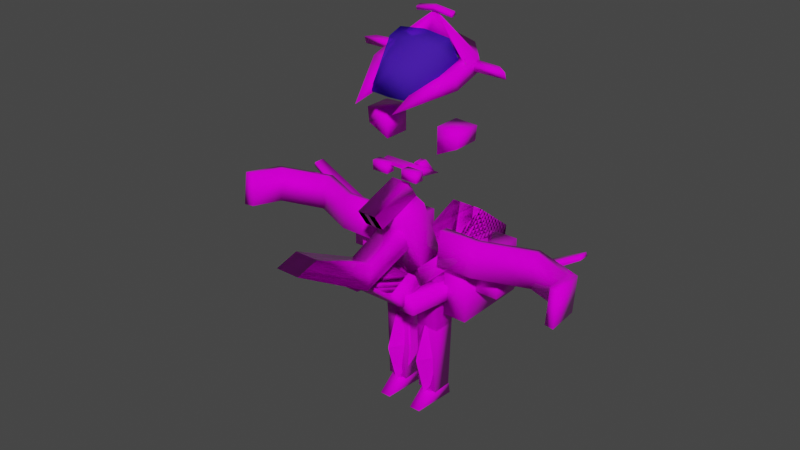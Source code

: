 # Source: s26.blend  (saved by Blender 2.93.21; exported with 4.5.12 LTS)
import bpy
from mathutils import Matrix  # noqa: F401  (used for matrix-valued properties, if any)

bpy.ops.wm.read_factory_settings(use_empty=True)
scene = bpy.context.scene
scene.name = 'Scene'

# ---- collections
col_h242 = bpy.data.collections.new('h242'); scene.collection.children.link(col_h242)
col_h246 = bpy.data.collections.new('h246'); scene.collection.children.link(col_h246)
col_b178 = bpy.data.collections.new('b178'); scene.collection.children.link(col_b178)
col_a158 = bpy.data.collections.new('a158'); scene.collection.children.link(col_a158)
col_l186 = bpy.data.collections.new('l186'); scene.collection.children.link(col_l186)
col_l190 = bpy.data.collections.new('l190'); scene.collection.children.link(col_l190)
col_r290 = bpy.data.collections.new('r290'); scene.collection.children.link(col_r290)

# ---- images (referenced by path relative to the original .blend; pixels are not part of the script)
import os
ASSET_DIR = os.environ.get("B2B_ASSET_DIR", "")  # directory of the original .blend (textures are referenced by path, not embedded)
HERE = os.path.dirname(os.path.abspath(__file__))  # packed textures are extracted next to this script under _unpacked/

def load_image(name, relpath, width, height, colorspace="sRGB"):
    """Load a texture the original file referenced (path relative to the .blend, or extracted next to this script)."""
    p = next((c for c in (os.path.join(HERE, relpath), os.path.join(ASSET_DIR, relpath)) if relpath and os.path.exists(c)), "")
    if p:
        img = bpy.data.images.load(p, check_existing=True)
        img.name = name
    else:  # same state as the original file: an image datablock whose file is absent (Cycles renders it pink)
        img = bpy.data.images.new(name, width, height)
        img.source = "FILE"
        img.filepath = "//" + (relpath or name)
    img.colorspace_settings.name = colorspace
    return img
img_s26__png = load_image('s26_.png', 's26_.png', 1024, 1024, 'sRGB')

# ---- materials (node trees are filled in below, after node groups)
mat_maintex = bpy.data.materials.new('maintex')
mat_maintex.use_transparent_shadow = False
mat_maintex_1 = bpy.data.materials.new('maintex')
mat_tomei = bpy.data.materials.new('tomei')
mat_tomei.use_transparent_shadow = False

# ---- node groups
ng_auto_smooth = bpy.data.node_groups.new('Auto Smooth', 'GeometryNodeTree')
_s = ng_auto_smooth.interface.new_socket(name='Geometry', in_out='OUTPUT', socket_type='NodeSocketGeometry')
_s = ng_auto_smooth.interface.new_socket(name='Geometry', in_out='INPUT', socket_type='NodeSocketGeometry')
_s = ng_auto_smooth.interface.new_socket(name='Angle', in_out='INPUT', socket_type='NodeSocketFloat')
_s.subtype = 'ANGLE'
_s.min_value = 0.0
_s.max_value = 3.142
ng_auto_smooth.is_modifier = True
_N = ng_auto_smooth.nodes; _L = ng_auto_smooth.links
n0 = _N.new('NodeGroupOutput'); n0.name = 'Group Output'; n0.location = (480, -100)
n1 = _N.new('NodeGroupInput'); n1.name = 'Group Input'; n1.location = (-420, -300)
n2 = _N.new('NodeGroupInput'); n2.name = 'Group Input.001'; n2.location = (-60, -100)
n3 = _N.new('GeometryNodeSetShadeSmooth'); n3.name = 'Set Shade Smooth'; n3.location = (120, -100)
n3.domain = 'EDGE'
n4 = _N.new('GeometryNodeSetShadeSmooth'); n4.name = 'Set Shade Smooth.001'; n4.location = (300, -100)
n5 = _N.new('GeometryNodeInputMeshEdgeAngle'); n5.name = 'Edge Angle'; n5.location = (-420, -220)
n6 = _N.new('GeometryNodeInputEdgeSmooth'); n6.name = 'Is Edge Smooth'; n6.location = (-60, -160)
n7 = _N.new('GeometryNodeInputShadeSmooth'); n7.name = 'Is Face Smooth'; n7.location = (-240, -340)
n8 = _N.new('FunctionNodeBooleanMath'); n8.name = 'Boolean Math'; n8.location = (-60, -220)
n9 = _N.new('FunctionNodeCompare'); n9.name = 'Compare'; n9.location = (-240, -180)
n9.operation = 'LESS_EQUAL'
_L.new(n5.outputs[0], n9.inputs[0])
_L.new(n4.outputs[0], n0.inputs[0])
_L.new(n1.outputs[1], n9.inputs[1])
_L.new(n9.outputs[0], n8.inputs[0])
_L.new(n7.outputs[0], n8.inputs[1])
_L.new(n2.outputs[0], n3.inputs[0])
_L.new(n6.outputs[0], n3.inputs[1])
_L.new(n3.outputs[0], n4.inputs[0])
_L.new(n8.outputs[0], n3.inputs[2])
n0.is_active_output = True

# ---- material node trees
mat_maintex.use_nodes = True; mat_maintex.node_tree.nodes.clear()
_N = mat_maintex.node_tree.nodes; _L = mat_maintex.node_tree.links
n0 = _N.new('ShaderNodeOutputMaterial'); n0.name = 'Material Output'; n0.location = (300, 300)
n1 = _N.new('ShaderNodeBsdfPrincipled'); n1.name = 'Principled BSDF'; n1.location = (10, 300)
n1.distribution = 'GGX'
n1.subsurface_method = 'BURLEY'
n1.inputs[2].default_value = 0.0
n1.inputs[3].default_value = 1.45
n1.inputs[13].default_value = 0.1
n1.inputs[27].default_value = (0.0, 0.0, 0.0, 1.0)
n1.inputs[28].default_value = 1.0
n2 = _N.new('ShaderNodeTexImage'); n2.name = 'baseColorTexture'; n2.location = (-433, 207)
n2.label = 'baseColorTexture'
n2.image = img_s26__png
n2.interpolation = 'Closest'
n3 = _N.new('ShaderNodeUVMap'); n3.name = 'UV Map'; n3.location = (-631, 176)
n3.uv_map = 'UVMap'
_L.new(n1.outputs[0], n0.inputs[0])
_L.new(n2.outputs[0], n1.inputs[0])
_L.new(n3.outputs[0], n2.inputs[0])
n0.is_active_output = True
mat_tomei.use_nodes = True; mat_tomei.node_tree.nodes.clear()
_N = mat_tomei.node_tree.nodes; _L = mat_tomei.node_tree.links
n0 = _N.new('ShaderNodeBsdfPrincipled'); n0.name = 'Principled BSDF'; n0.location = (10, 300)
n0.distribution = 'GGX'
n0.subsurface_method = 'BURLEY'
n0.inputs[0].default_value = (0.1148, 0.02713, 0.8, 1.0)
n0.inputs[2].default_value = 0.0
n0.inputs[3].default_value = 1.0
n0.inputs[18].default_value = 0.5364
n0.inputs[27].default_value = (0.0, 0.0, 0.0, 1.0)
n0.inputs[28].default_value = 1.0
n1 = _N.new('ShaderNodeOutputMaterial'); n1.name = 'Material Output'; n1.location = (300, 300)
_L.new(n0.outputs[0], n1.inputs[0])
n1.is_active_output = True

# ---- world
world_world = bpy.data.worlds.new('World'); scene.world = world_world
world_world.use_nodes = True; world_world.node_tree.nodes.clear()
_N = world_world.node_tree.nodes; _L = world_world.node_tree.links
n0 = _N.new('ShaderNodeOutputWorld'); n0.name = 'World Output'; n0.location = (300, 300)
n1 = _N.new('ShaderNodeBackground'); n1.name = 'Background'; n1.location = (10, 300)
n1.inputs[0].default_value = (0.05088, 0.05088, 0.05088, 1.0)
_L.new(n1.outputs[0], n0.inputs[0])
n0.is_active_output = True
world_world.color = (0.05088, 0.05088, 0.05088)
world_world.use_sun_shadow = False
world_world.sun_shadow_jitter_overblur = 0.0

# ---- meshes
me_bodymesh = bpy.data.meshes.new('BodyMesh')
me_bodymesh.from_pydata([], [], [])
me_bodymesh.materials.append(None)
me_bodymesh.update()
me_head = bpy.data.meshes.new('Head')
me_head.from_pydata([], [], [])
me_head.materials.append(None)
me_head.update()
me_legmesh = bpy.data.meshes.new('LegMesh')
me_legmesh.from_pydata([(0.03893, -0.1132, -0.5807), (0.03893, 0.1134, -0.5807), (0.2655, -0.1132, -0.5807), (0.2655, 0.1134, -0.5807), (0.05676, 0.09558, -1.142), (0.05676, -0.09532, -1.142), (0.2477, 0.09558, -1.142), (0.2477, -0.09532, -1.142), (0.06762, 0.08472, -1.728), (0.06762, -0.08446, -1.728), (0.2368, 0.08472, -1.728), (0.2368, -0.08446, -1.728), (0.107, -0.2457, -1.839), (0.08115, 0.02937, -1.676), (0.08115, 0.1224, -1.843), (0.08115, 0.109, -1.748), (0.2002, -0.2457, -1.839), (0.2261, 0.02937, -1.676), (0.2261, 0.1224, -1.843), (0.2261, 0.109, -1.748)], [], [(1, 3, 6, 4), (7, 5, 9, 11), (0, 1, 4, 5), (3, 2, 7, 6), (2, 0, 5, 7), (8, 10, 11, 9), (4, 6, 10, 8), (6, 7, 11, 10), (5, 4, 8, 9), (12, 13, 15, 14), (14, 15, 19, 18), (18, 19, 17, 16), (16, 17, 13, 12), (14, 18, 16, 12), (19, 15, 13, 17)])
me_legmesh.polygons.foreach_set('use_smooth', [True] * 15)
_uv = me_legmesh.uv_layers.new(name='UVMap')
_uv.uv.foreach_set('vector', [0.04409, 0.7756, 0.05092, 0.7756, 0.05038, 0.7596, 0.04462, 0.7596, 0.04884, 0.7369, 0.04431, 0.7369, 0.04457, 0.7236, 0.04858, 0.7236, 0.04409, 0.7756, 0.04409, 0.7756, 0.04462, 0.7596, 0.04462, 0.7596, 0.05092, 0.7756, 0.05092, 0.7756, 0.05038, 0.7596, 0.05038, 0.7596, 0.05092, 0.7756, 0.04409, 0.7756, 0.04462, 0.7596, 0.05038, 0.7596, 0.04418, 0.7344, 0.04897, 0.7344, 0.04897, 0.7344, 0.04418, 0.7344, 0.04431, 0.7369, 0.04884, 0.7369, 0.04858, 0.7236, 0.04457, 0.7236, 0.04884, 0.7369, 0.04884, 0.7369, 0.04858, 0.7236, 0.04858, 0.7236, 0.04431, 0.7369, 0.04431, 0.7369, 0.04457, 0.7236, 0.04457, 0.7236, 0.04268, 0.6964, 0.04123, 0.7045, 0.04123, 0.7009, 0.04123, 0.6962, 0.04123, 0.6962, 0.04123, 0.7009, 0.04936, 0.7009, 0.04936, 0.6962, 0.04936, 0.6962, 0.04936, 0.7009, 0.04936, 0.7045, 0.04791, 0.6964, 0.04791, 0.6964, 0.04936, 0.7045, 0.04123, 0.7045, 0.04268, 0.6964, 0.04123, 0.6962, 0.04936, 0.6962, 0.04791, 0.6964, 0.04268, 0.6964, 0.04936, 0.7009, 0.04123, 0.7009, 0.04123, 0.7045, 0.04936, 0.7045])
me_legmesh.materials.append(mat_maintex_1)
me_legmesh.use_remesh_fix_poles = True
me_legmesh.use_remesh_preserve_attributes = False
me_legmesh.use_mirror_vertex_groups = False
me_legmesh.update()
me_armmesh = bpy.data.meshes.new('ArmMesh')
me_armmesh.from_pydata([], [], [])
me_armmesh.materials.append(None)
me_armmesh.update()
me_cube_006 = bpy.data.meshes.new('Cube.006')
me_cube_006.from_pydata([], [], [])
me_cube_006.materials.append(None)
me_cube_006.update()
me_legmesh_001 = bpy.data.meshes.new('LegMesh.001')
me_legmesh_001.from_pydata([(0.03893, -0.1132, -0.5807), (0.03893, 0.1134, -0.5807), (0.2655, -0.1132, -0.5807), (0.2655, 0.1134, -0.5807), (0.05676, 0.09558, -1.142), (0.05676, -0.09532, -1.142), (0.2477, 0.09558, -1.142), (0.2477, -0.09532, -1.142), (0.09644, 0.08472, -1.414), (0.09644, -0.08446, -1.414), (0.208, 0.08472, -1.414), (0.208, -0.08446, -1.414), (0.05311, -0.05565, -1.218), (0.05311, -0.05303, -1.599), (0.1435, -0.1131, -1.114), (0.1435, -0.1131, -1.757), (0.1884, -0.08461, -1.842), (0.1884, 0.05499, -1.842), (0.116, -0.08461, -1.842), (0.116, 0.05499, -1.842), (0.05311, -0.04101, -1.407), (0.1435, -0.2172, -1.398), (0.2338, -0.05303, -1.599), (0.2338, -0.05565, -1.218), (0.2338, -0.04101, -1.407), (0.09644, -0.08446, -1.414), (0.208, -0.08446, -1.414), (0.05735, 0.07088, -1.286), (0.05735, 0.07337, -1.523), (0.05735, 0.08483, -1.391), (0.2296, 0.07337, -1.523), (0.2296, 0.07088, -1.286), (0.2296, 0.08483, -1.391), (0.05735, 0.07088, -1.286), (0.05735, 0.07337, -1.523), (0.05735, 0.08483, -1.391), (0.2296, 0.07337, -1.523), (0.2296, 0.07088, -1.286), (0.2296, 0.08483, -1.391)], [], [(1, 3, 6, 4), (7, 5, 9, 11), (0, 1, 4, 5), (3, 2, 7, 6), (2, 0, 5, 7), (8, 10, 17, 19), (4, 6, 10, 8), (6, 7, 11, 10), (5, 4, 8, 9), (21, 14, 12, 20), (10, 11, 16, 17), (19, 17, 16, 18), (11, 9, 18, 16), (9, 11, 26, 25), (9, 8, 19, 18), (24, 23, 14, 21), (22, 24, 21, 15), (13, 22, 15), (23, 12, 14), (15, 21, 20, 13), (22, 13, 28, 30), (24, 22, 30, 32), (13, 20, 29, 28), (12, 23, 31, 27), (23, 24, 32, 31), (20, 12, 27, 29), (29, 27, 33, 35), (35, 33, 37, 38), (34, 35, 38, 36), (31, 32, 38, 37), (27, 31, 37, 33), (28, 29, 35, 34), (32, 30, 36, 38), (30, 28, 34, 36)])
me_legmesh_001.polygons.foreach_set('use_smooth', [1, 1, 1, 1, 1, 1, 1, 1, 1, 0, 1, 1, 1, 1, 1, 0, 0, 0, 0, 0, 0, 0, 0, 0, 0, 0, 0, 0, 0, 0, 0, 0, 0, 0])
_uv = me_legmesh_001.uv_layers.new(name='UVMap')
_uv.uv.foreach_set('vector', [0.04409, 0.7756, 0.05092, 0.7756, 0.05038, 0.7596, 0.04462, 0.7596, 0.04884, 0.7369, 0.04431, 0.7369, 0.04457, 0.7236, 0.04858, 0.7236, 0.04409, 0.7756, 0.04409, 0.7756, 0.04462, 0.7596, 0.04462, 0.7596, 0.05092, 0.7756, 0.05092, 0.7756, 0.05038, 0.7596, 0.05038, 0.7596, 0.05092, 0.7756, 0.04409, 0.7756, 0.04462, 0.7596, 0.05038, 0.7596, 0.4348, 0.2301, 0.4348, 0.2174, 0.3862, 0.2196, 0.3862, 0.2279, 0.04431, 0.7369, 0.04884, 0.7369, 0.04858, 0.7236, 0.04457, 0.7236, 0.04884, 0.7369, 0.04884, 0.7369, 0.04858, 0.7236, 0.04858, 0.7236, 0.04431, 0.7369, 0.04431, 0.7369, 0.04457, 0.7236, 0.04457, 0.7236, 0.4501, 0.1497, 0.3937, 0.1713, 0.4146, 0.1825, 0.4523, 0.1848, 0.4348, 0.2174, 0.4348, 0.2174, 0.3862, 0.2196, 0.3862, 0.2196, 0.3862, 0.2279, 0.3862, 0.2196, 0.3862, 0.2196, 0.3862, 0.2279, 0.4348, 0.2174, 0.4348, 0.2301, 0.3862, 0.2279, 0.3862, 0.2196, 0.04457, 0.7236, 0.04858, 0.7236, 0.04858, 0.7236, 0.04457, 0.7236, 0.4348, 0.2301, 0.4348, 0.2301, 0.3862, 0.2279, 0.3862, 0.2279, 0.4523, 0.1848, 0.4146, 0.1825, 0.3937, 0.1713, 0.4501, 0.1497, 0.4797, 0.182, 0.4523, 0.1848, 0.4501, 0.1497, 0.5111, 0.1695, 0.4797, 0.182, 0.4797, 0.182, 0.5111, 0.1695, 0.4146, 0.1825, 0.4146, 0.1825, 0.3937, 0.1713, 0.5111, 0.1695, 0.4501, 0.1497, 0.4523, 0.1848, 0.4797, 0.182, 0.4797, 0.182, 0.4797, 0.182, 0.4649, 0.2075, 0.4649, 0.2075, 0.4523, 0.1848, 0.4797, 0.182, 0.4649, 0.2075, 0.4496, 0.21, 0.4797, 0.182, 0.4523, 0.1848, 0.4496, 0.21, 0.4649, 0.2075, 0.4146, 0.1825, 0.4146, 0.1825, 0.4285, 0.2075, 0.4285, 0.2075, 0.4146, 0.1825, 0.4523, 0.1848, 0.4496, 0.21, 0.4285, 0.2075, 0.4523, 0.1848, 0.4146, 0.1825, 0.4285, 0.2075, 0.4496, 0.21, 0.4496, 0.21, 0.4285, 0.2075, 0.4285, 0.2075, 0.4496, 0.21, 0.4496, 0.21, 0.4285, 0.2075, 0.4285, 0.2075, 0.4496, 0.21, 0.4649, 0.2075, 0.4496, 0.21, 0.4496, 0.21, 0.4649, 0.2075, 0.4285, 0.2075, 0.4496, 0.21, 0.4496, 0.21, 0.4285, 0.2075, 0.4285, 0.2075, 0.4285, 0.2075, 0.4285, 0.2075, 0.4285, 0.2075, 0.4649, 0.2075, 0.4496, 0.21, 0.4496, 0.21, 0.4649, 0.2075, 0.4496, 0.21, 0.4649, 0.2075, 0.4649, 0.2075, 0.4496, 0.21, 0.4649, 0.2075, 0.4649, 0.2075, 0.4649, 0.2075, 0.4649, 0.2075])
me_legmesh_001.materials.append(mat_maintex_1)
me_legmesh_001.use_remesh_fix_poles = True
me_legmesh_001.use_remesh_preserve_attributes = False
me_legmesh_001.use_mirror_vertex_groups = False
me_legmesh_001.update()
me_x = bpy.data.meshes.new('立方体')
me_x.from_pydata([(0.1648, -0.1653, -0.2861), (0.1648, -0.5867, -0.2286), (0.1648, -0.1653, -0.171), (0.2378, -0.08936, -0.2861), (0.3669, -0.112, -0.2861), (0.2378, -0.08936, -0.171), (0.3669, -0.112, -0.171), (0.2398, 0.3045, -0.2861), (0.369, 0.1679, -0.2861), (0.2398, 0.3045, -0.171), (0.369, 0.1679, -0.171), (0.3569, 0.1537, -0.2589), (0.3569, 0.09297, -0.2589), (0.3569, 0.1537, -0.1982), (0.3569, 0.09297, -0.1982), (0.5608, 0.1415, -0.2589), (0.6368, 0.09297, -0.2589), (0.5608, 0.1415, -0.1982), (0.6368, 0.09297, -0.1982), (0.3679, 0.02793, -0.2861), (0.3679, 0.02793, -0.171), (0.2388, 0.1076, -0.171), (0.2388, 0.1076, -0.2861), (-1.65e-18, 0.2242, 0.09122), (-3.77e-18, 0.2557, -0.04671), (0.0, 0.1076, -0.03077), (0.1574, 0.2032, 0.06521), (0.1574, 0.2032, 0.09492), (0.1574, 0.2468, 0.06521), (0.1574, 0.2468, 0.09492), (1.885e-18, 0.2468, 0.09162), (1.885e-18, 0.2468, 0.1213), (1.885e-18, 0.2032, 0.09162), (1.885e-18, 0.2032, 0.1213)], [], [(0, 1, 2), (2, 1, 6, 5), (20, 19, 8, 10), (3, 4, 1, 0), (2, 5, 3, 0), (6, 1, 4), (9, 10, 8, 7), (10, 9, 24, 23), (19, 22, 7, 8), (22, 21, 9, 7), (11, 12, 14, 13), (13, 14, 18, 17), (17, 18, 16, 15), (15, 16, 12, 11), (13, 17, 15, 11), (18, 14, 12, 16), (3, 5, 21, 22), (4, 3, 22, 19), (5, 6, 20, 21), (6, 4, 19, 20), (9, 21, 25, 24), (20, 10, 23), (21, 20, 23, 25), (30, 31, 29, 28), (28, 29, 27, 26), (30, 28, 26, 32), (29, 31, 33, 27), (26, 27, 33, 32)])
me_x.polygons.foreach_set('use_smooth', [True] * 28)
_uv = me_x.uv_layers.new(name='UVMap')
_uv.uv.foreach_set('vector', [0.4416, 0.08479, 0.4416, 0.05109, 0.4416, 0.08479, 0.4416, 0.08479, 0.4416, 0.05109, 0.4577, 0.08905, 0.4474, 0.09087, 0.4578, 0.1002, 0.4578, 0.1002, 0.4579, 0.1114, 0.4579, 0.1114, 0.4474, 0.09087, 0.4577, 0.08905, 0.4416, 0.05109, 0.4416, 0.08479, 0.4416, 0.08479, 0.4474, 0.09087, 0.4474, 0.09087, 0.4416, 0.08479, 0.4577, 0.08905, 0.4416, 0.05109, 0.4577, 0.08905, 0.4476, 0.1224, 0.4579, 0.1114, 0.4579, 0.1114, 0.4476, 0.1224, 0.4579, 0.1114, 0.4476, 0.1224, 0.4284, 0.1185, 0.4284, 0.1159, 0.4578, 0.1002, 0.4475, 0.1066, 0.4476, 0.1224, 0.4579, 0.1114, 0.4475, 0.1066, 0.4475, 0.1066, 0.4476, 0.1224, 0.4476, 0.1224, 0.4569, 0.1103, 0.4569, 0.1054, 0.4569, 0.1054, 0.4569, 0.1103, 0.4569, 0.1103, 0.4569, 0.1054, 0.4793, 0.1054, 0.4732, 0.1093, 0.4732, 0.1093, 0.4793, 0.1054, 0.4793, 0.1054, 0.4732, 0.1093, 0.4732, 0.1093, 0.4793, 0.1054, 0.4569, 0.1054, 0.4569, 0.1103, 0.4569, 0.1103, 0.4732, 0.1093, 0.4732, 0.1093, 0.4569, 0.1103, 0.4793, 0.1054, 0.4569, 0.1054, 0.4569, 0.1054, 0.4793, 0.1054, 0.4474, 0.09087, 0.4474, 0.09087, 0.4475, 0.1066, 0.4475, 0.1066, 0.4577, 0.08905, 0.4474, 0.09087, 0.4475, 0.1066, 0.4578, 0.1002, 0.4474, 0.09087, 0.4577, 0.08905, 0.4578, 0.1002, 0.4475, 0.1066, 0.4577, 0.08905, 0.4577, 0.08905, 0.4578, 0.1002, 0.4578, 0.1002, 0.4476, 0.1224, 0.4475, 0.1066, 0.4284, 0.1066, 0.4284, 0.1185, 0.4578, 0.1002, 0.4579, 0.1114, 0.4284, 0.1159, 0.4475, 0.1066, 0.4578, 0.1002, 0.4284, 0.1159, 0.4284, 0.1066, 0.4175, 0.2309, 0.4175, 0.2309, 0.4301, 0.2309, 0.4301, 0.2309, 0.4301, 0.2309, 0.4301, 0.2309, 0.4301, 0.2274, 0.4301, 0.2274, 0.4175, 0.2309, 0.4301, 0.2309, 0.4301, 0.2274, 0.4175, 0.2274, 0.4301, 0.2309, 0.4175, 0.2309, 0.4175, 0.2274, 0.4301, 0.2274, 0.4301, 0.2274, 0.4301, 0.2274, 0.4175, 0.2274, 0.4175, 0.2274])
me_x.materials.append(mat_maintex)
me_x.use_remesh_fix_poles = True
me_x.use_remesh_preserve_attributes = False
me_x.update()
me_001 = bpy.data.meshes.new('立方体.001')
me_001.from_pydata([(0.1781, -0.3201, -0.1577), (0.1404, -0.165, 0.04038), (0.2882, 0.1506, -0.1577), (0.2199, 0.1547, 0.07753), (0.0, 0.1323, -0.1577), (-6.127e-18, 0.1599, 0.1047), (0.0, -0.3323, -0.1577), (-1.885e-17, -0.2384, 0.04737), (0.279, -0.09694, -0.1577), (0.2133, 0.02053, 0.08177), (-6.127e-18, 0.02759, 0.1047), (0.0, -0.1, -0.1577)], [], [(4, 5, 3, 2), (8, 9, 1, 0), (11, 8, 0, 6), (9, 10, 7, 1), (0, 1, 7, 6), (3, 5, 10, 9), (4, 2, 8, 11), (2, 3, 9, 8)])
me_001.polygons.foreach_set('use_smooth', [True] * 8)
_uv = me_001.uv_layers.new(name='UVMap')
_uv.uv.foreach_set('vector', [0.375, 0.375, 0.625, 0.375, 0.625, 0.5, 0.375, 0.5, 0.375, 0.625, 0.625, 0.625, 0.625, 0.75, 0.375, 0.75, 0.25, 0.625, 0.375, 0.625, 0.375, 0.75, 0.25, 0.75, 0.625, 0.625, 0.75, 0.625, 0.75, 0.75, 0.625, 0.75, 0.375, 0.75, 0.625, 0.75, 0.625, 0.875, 0.375, 0.875, 0.625, 0.5, 0.75, 0.5, 0.75, 0.625, 0.625, 0.625, 0.25, 0.5, 0.375, 0.5, 0.375, 0.625, 0.25, 0.625, 0.375, 0.5, 0.625, 0.5, 0.625, 0.625, 0.375, 0.625])
me_001.materials.append(mat_tomei)
me_001.use_remesh_fix_poles = True
me_001.use_remesh_preserve_attributes = False
me_001.update()
me_cube = bpy.data.meshes.new('Cube')
me_cube.from_pydata([(-3.318e-08, -0.0636, -0.1395), (-3.318e-08, -0.07667, -0.03688), (-3.318e-08, -0.01506, -0.0593), (-3.318e-08, 0.01551, 0.1224), (0.1775, -0.0636, -0.1395), (0.1775, -0.07667, -0.03688), (0.1775, -0.01506, -0.0593), (0.1775, 0.01551, 0.1224), (0.06666, -0.07788, -0.176), (0.06666, -0.07788, -0.09994), (0.06666, -0.001813, -0.176), (0.06666, -0.001813, -0.09994), (0.2023, -0.07788, -0.176), (0.2023, -0.07788, -0.09994), (0.2023, -0.001813, -0.176), (0.2023, -0.001813, -0.09994), (-3.318e-08, -0.01903, 0.08318), (-3.318e-08, -0.02744, 0.1641), (-3.318e-08, 0.00179, 0.09879), (-3.318e-08, 0.0729, 0.1964), (0.02557, -0.01903, 0.08318), (0.02557, -0.02744, 0.1641), (0.04369, 0.01589, 0.1065), (0.09523, 0.0729, 0.1964)], [], [(0, 1, 3, 2), (2, 3, 7, 6), (6, 7, 5, 4), (4, 5, 1, 0), (2, 6, 4, 0), (7, 3, 1, 5), (8, 9, 11, 10), (10, 11, 15, 14), (14, 15, 13, 12), (12, 13, 9, 8), (10, 14, 12, 8), (15, 11, 9, 13), (16, 17, 19, 18), (18, 19, 23, 22), (22, 23, 21, 20), (20, 21, 17, 16), (18, 22, 20, 16), (23, 19, 17, 21)])
me_cube.polygons.foreach_set('use_smooth', [True] * 18)
_uv = me_cube.uv_layers.new(name='UVMap')
_uv.uv.foreach_set('vector', [0.6809, 0.1635, 0.6857, 0.166, 0.6518, 0.1487, 0.663, 0.1544, 0.663, 0.1544, 0.6518, 0.1487, 0.6185, 0.2141, 0.6298, 0.2198, 0.6298, 0.2198, 0.6185, 0.2141, 0.6525, 0.2314, 0.6476, 0.2289, 0.6292, 0.2383, 0.6317, 0.2395, 0.6486, 0.2063, 0.6461, 0.2051, 0.6371, 0.2004, 0.6202, 0.2336, 0.6292, 0.2383, 0.6461, 0.2051, 0.6131, 0.1836, 0.6535, 0.1632, 0.664, 0.1842, 0.6237, 0.2045, 0.4535, 0.07502, 0.4535, 0.1064, 0.4535, 0.1064, 0.4535, 0.07502, 0.4535, 0.07502, 0.4535, 0.1064, 0.5096, 0.1064, 0.5096, 0.07502, 0.5096, 0.07502, 0.5096, 0.1064, 0.5096, 0.1064, 0.5096, 0.07502, 0.5096, 0.07502, 0.5096, 0.1064, 0.4535, 0.1064, 0.4535, 0.07502, 0.4535, 0.07502, 0.5096, 0.07502, 0.5096, 0.07502, 0.4535, 0.07502, 0.5096, 0.1064, 0.4535, 0.1064, 0.4535, 0.1064, 0.5096, 0.1064, 0.4535, 0.07502, 0.4535, 0.1064, 0.4535, 0.1064, 0.4535, 0.07502, 0.4535, 0.07502, 0.4535, 0.1064, 0.5096, 0.1064, 0.5096, 0.07502, 0.5096, 0.07502, 0.5096, 0.1064, 0.5096, 0.1064, 0.5096, 0.07502, 0.5096, 0.07502, 0.5096, 0.1064, 0.4535, 0.1064, 0.4535, 0.07502, 0.4535, 0.07502, 0.5096, 0.07502, 0.5096, 0.07502, 0.4535, 0.07502, 0.5096, 0.1064, 0.4535, 0.1064, 0.4535, 0.1064, 0.5096, 0.1064])
me_cube.materials.append(mat_maintex)
me_cube.use_remesh_fix_poles = True
me_cube.use_remesh_preserve_attributes = False
me_cube.update()
me_cube_001 = bpy.data.meshes.new('Cube.001')
me_cube_001.from_pydata([(0.2318, -0.108, 0.3491), (0.2318, -0.108, 0.565), (0.2318, 0.108, 0.3491), (0.2318, 0.108, 0.565), (0.4088, -0.108, 0.4357), (0.4217, -0.108, 0.557), (0.4088, 0.108, 0.4357), (0.4217, 0.108, 0.557)], [], [(0, 1, 3, 2), (2, 3, 7, 6), (6, 7, 5, 4), (4, 5, 1, 0), (2, 6, 4, 0), (7, 3, 1, 5)])
me_cube_001.polygons.foreach_set('use_smooth', [True] * 6)
_uv = me_cube_001.uv_layers.new(name='UVMap')
_uv.uv.foreach_set('vector', [0.4361, 0.07748, 0.4361, 0.1518, 0.4361, 0.1518, 0.4361, 0.07748, 0.4361, 0.07748, 0.4361, 0.1518, 0.5015, 0.1491, 0.497, 0.1073, 0.497, 0.1073, 0.5015, 0.1491, 0.5015, 0.1491, 0.497, 0.1073, 0.497, 0.1073, 0.5015, 0.1491, 0.4361, 0.1518, 0.4361, 0.07748, 0.4361, 0.07748, 0.497, 0.1073, 0.497, 0.1073, 0.4361, 0.07748, 0.5015, 0.1491, 0.4361, 0.1518, 0.4361, 0.1518, 0.5015, 0.1491])
me_cube_001.materials.append(mat_maintex)
me_cube_001.use_remesh_fix_poles = True
me_cube_001.use_remesh_preserve_attributes = False
me_cube_001.update()
me_cube_002 = bpy.data.meshes.new('Cube.002')
me_cube_002.from_pydata([(0.3071, -0.08971, -0.9601), (0.3071, -0.08971, -0.5066), (0.3071, 0.5648, -0.9601), (0.3071, 0.5648, -0.5066), (0.5089, -0.08971, -0.9601), (0.5089, -0.08971, -0.5066), (0.5089, 0.5648, -0.9601), (0.5089, 0.5648, -0.5066), (0.5058, 0.2066, -0.5042), (0.1833, -0.2089, -0.7031), (0.4644, 0.2325, -0.5336), (0.1872, -0.1526, -0.7111), (0.4537, 0.2508, -0.3918), (0.1259, -0.1882, -0.5865), (0.4124, 0.2768, -0.4212), (0.1299, -0.132, -0.5946), (0.4226, -0.096, -0.4741), (0.3812, -0.07004, -0.5035), (0.3292, -0.02583, -0.3911), (0.3706, -0.05179, -0.3617), (0.4982, 0.03785, -0.7432), (0.4982, 0.03785, -0.5531), (0.4982, 0.4373, -0.7432), (0.4982, 0.4373, -0.5531), (0.6999, 0.03785, -0.7432), (0.6999, 0.03785, -0.5531), (0.6999, 0.4373, -0.7432), (0.6999, 0.4373, -0.5531), (0.6734, 0.1369, -0.6656), (0.6481, 0.1369, -0.6044), (0.6734, 0.3382, -0.6656), (0.6481, 0.3382, -0.6044), (1.292, 0.1909, -0.2674), (1.28, 0.1909, -0.2391), (1.292, 0.2842, -0.2674), (1.28, 0.2842, -0.2391)], [], [(0, 1, 3, 2), (2, 3, 7, 6), (6, 7, 5, 4), (4, 5, 1, 0), (2, 6, 4, 0), (7, 3, 1, 5), (16, 9, 11, 17), (17, 11, 15, 18), (18, 15, 13, 19), (19, 13, 9, 16), (10, 14, 12, 8), (15, 11, 9, 13), (12, 19, 16, 8), (14, 18, 19, 12), (10, 17, 18, 14), (8, 16, 17, 10), (20, 21, 23, 22), (22, 23, 27, 26), (26, 27, 25, 24), (24, 25, 21, 20), (22, 26, 24, 20), (27, 23, 21, 25), (28, 29, 31, 30), (30, 31, 35, 34), (34, 35, 33, 32), (32, 33, 29, 28), (30, 34, 32, 28), (35, 31, 29, 33)])
me_cube_002.polygons.foreach_set('use_smooth', [True] * 28)
_uv = me_cube_002.uv_layers.new(name='UVMap')
_uv.uv.foreach_set('vector', [0.4322, 0.07617, 0.4322, 0.1604, 0.5537, 0.1604, 0.5537, 0.07617, 0.5537, 0.07617, 0.5537, 0.1604, 0.5537, 0.1604, 0.5537, 0.07617, 0.5537, 0.07617, 0.5537, 0.1604, 0.4322, 0.1604, 0.4322, 0.07617, 0.4322, 0.07617, 0.4322, 0.1604, 0.4322, 0.1604, 0.4322, 0.07617, 0.5537, 0.07617, 0.5537, 0.07617, 0.4322, 0.07617, 0.4322, 0.07617, 0.5537, 0.1604, 0.5537, 0.1604, 0.4322, 0.1604, 0.4322, 0.1604, 0.4322, 0.1183, 0.4322, 0.1604, 0.5537, 0.1604, 0.5537, 0.1183, 0.5537, 0.1183, 0.5537, 0.1604, 0.5537, 0.1604, 0.5537, 0.1183, 0.5537, 0.1183, 0.5537, 0.1604, 0.4322, 0.1604, 0.4322, 0.1183, 0.4322, 0.1183, 0.4322, 0.1604, 0.4322, 0.1604, 0.4322, 0.1183, 0.5537, 0.07617, 0.5537, 0.07617, 0.4322, 0.07617, 0.4322, 0.07617, 0.5537, 0.1604, 0.5537, 0.1604, 0.4322, 0.1604, 0.4322, 0.1604, 0.4322, 0.07617, 0.4322, 0.1183, 0.4322, 0.1183, 0.4322, 0.07617, 0.5537, 0.07617, 0.5537, 0.1183, 0.4322, 0.1183, 0.4322, 0.07617, 0.5537, 0.07617, 0.5537, 0.1183, 0.5537, 0.1183, 0.5537, 0.07617, 0.4322, 0.07617, 0.4322, 0.1183, 0.5537, 0.1183, 0.5537, 0.07617, 0.4322, 0.07617, 0.4322, 0.1604, 0.5537, 0.1604, 0.5537, 0.07617, 0.5537, 0.07617, 0.5537, 0.1604, 0.5537, 0.1604, 0.5537, 0.07617, 0.5537, 0.07617, 0.5537, 0.1604, 0.4322, 0.1604, 0.4322, 0.07617, 0.4322, 0.07617, 0.4322, 0.1604, 0.4322, 0.1604, 0.4322, 0.07617, 0.5537, 0.07617, 0.5537, 0.07617, 0.4322, 0.07617, 0.4322, 0.07617, 0.5537, 0.1604, 0.5537, 0.1604, 0.4322, 0.1604, 0.4322, 0.1604, 0.4825, 0.2002, 0.4825, 0.2283, 0.5231, 0.2283, 0.5231, 0.2002, 0.5231, 0.2002, 0.5231, 0.2283, 0.5231, 0.2283, 0.5231, 0.2002, 0.5231, 0.2002, 0.5231, 0.2283, 0.4825, 0.2283, 0.4825, 0.2002, 0.4825, 0.2002, 0.4825, 0.2283, 0.4825, 0.2283, 0.4825, 0.2002, 0.5231, 0.2002, 0.5231, 0.2002, 0.4825, 0.2002, 0.4825, 0.2002, 0.5231, 0.2283, 0.5231, 0.2283, 0.4825, 0.2283, 0.4825, 0.2283])
me_cube_002.materials.append(mat_maintex)
me_cube_002.use_remesh_fix_poles = True
me_cube_002.use_remesh_preserve_attributes = False
me_cube_002.update()
me_cube_003 = bpy.data.meshes.new('Cube.003')
me_cube_003.from_pydata([(-5.651e-08, -0.1907, 0.2025), (-5.651e-08, -0.07057, 0.3039), (-5.651e-08, -0.008797, -0.1594), (-5.651e-08, 0.1114, -0.05797), (0.07862, -0.1907, 0.2025), (0.07862, -0.07057, 0.3039), (0.07862, -0.008797, -0.1594), (0.07862, 0.1114, -0.05797), (0.1506, 0.4011, 0.5674), (0.1506, 0.5165, 0.3726), (0.1506, -0.0319, 0.3111), (0.1506, 0.08346, 0.1162), (-5.651e-08, 0.4393, 0.6218), (-5.651e-08, 0.5825, 0.38), (-5.651e-08, -0.0979, 0.3037), (-5.651e-08, 0.04523, 0.06194), (0.2096, 0.6121, 0.06099), (0.2096, 0.6121, 1.007), (0.2096, 0.7401, 0.06099), (0.2096, 0.7401, 1.007), (0.3375, 0.6121, 0.06099), (0.3375, 0.6121, 1.007), (0.3375, 0.7401, 0.06099), (0.3375, 0.7401, 1.007), (-0.2487, 0.5983, -0.02647), (-0.2487, 0.4777, 0.1606), (-0.2487, 0.7009, 0.03968), (-0.2487, 0.5804, 0.2268), (0.1813, 0.5983, -0.02647), (0.1813, 0.4777, 0.1606), (0.1813, 0.7009, 0.03968), (0.1813, 0.5804, 0.2268), (-5.651e-08, -0.008797, -0.1594), (-5.651e-08, 0.1114, -0.05797), (0.07862, -0.008797, -0.1594), (0.07862, 0.1114, -0.05797), (-5.651e-08, 0.1375, 0.2173), (-5.651e-08, 0.2866, 0.343), (-5.651e-08, 0.3541, -0.1576), (-5.651e-08, 0.546, -0.192), (0.09749, 0.1375, 0.2173), (0.09749, 0.2866, 0.343), (0.09749, 0.3541, -0.1576), (0.09749, 0.546, -0.192), (-5.651e-08, 0.15, -0.754), (-5.651e-08, 0.2264, -0.9333), (0.09749, 0.15, -0.754), (0.09749, 0.2264, -0.9333), (-5.651e-08, 0.15, -0.754), (-5.651e-08, 0.2264, -0.9333), (0.09749, 0.15, -0.754), (0.09749, 0.2264, -0.9333), (0.3113, 0.1373, 0.4027), (0.3113, 0.1373, 0.3236), (0.1357, 1.151, 1.088), (-0.1357, 1.151, 1.088), (0.1357, 0.9132, 1.5), (-0.1357, 0.9132, 1.5), (0.1357, 0.4372, 1.5), (-0.1357, 0.4372, 1.5), (0.1357, 0.1992, 1.088), (-0.1357, 0.1992, 1.088), (0.1357, 0.4372, 0.6757), (-0.1357, 0.4372, 0.6757), (0.1357, 0.9132, 0.6757), (-0.1357, 0.9132, 0.6757), (0.3113, 0.4131, 0.3236), (0.3113, 0.4131, 0.4027), (0.6242, 0.1373, 0.3236), (0.6242, 0.1373, 0.4027), (0.6242, 0.4131, 0.3236), (0.6242, 0.4131, 0.4027), (1.017, 0.1373, 0.5149), (1.007, 0.1373, 0.5934), (1.017, 0.4131, 0.5149), (1.007, 0.4131, 0.5934), (1.36, 0.1373, 0.3709), (1.428, 0.1373, 0.4116), (1.36, 0.4131, 0.3709), (1.428, 0.4131, 0.4116), (1.405, 0.1373, 0.09569), (1.482, 0.1373, 0.07776), (1.405, 0.4131, 0.09569), (1.482, 0.4131, 0.07776)], [], [(0, 1, 3, 2), (7, 6, 34, 35), (6, 7, 5, 4), (4, 5, 1, 0), (2, 6, 4, 0), (7, 3, 1, 5), (13, 9, 11, 15), (13, 12, 8, 9), (15, 14, 12, 13), (11, 10, 14, 15), (8, 12, 14, 10), (9, 8, 10, 11), (16, 17, 19, 18), (18, 19, 23, 22), (22, 23, 21, 20), (20, 21, 17, 16), (18, 22, 20, 16), (23, 19, 17, 21), (24, 25, 27, 26), (26, 27, 31, 30), (30, 31, 29, 28), (28, 29, 25, 24), (26, 30, 28, 24), (31, 27, 25, 29), (32, 33, 35, 34), (6, 2, 32, 34), (3, 7, 35, 33), (2, 3, 33, 32), (36, 37, 39, 38), (42, 43, 41, 40), (40, 41, 37, 36), (38, 42, 40, 36), (43, 39, 37, 41), (42, 38, 44, 46), (43, 42, 46, 47), (38, 39, 45, 44), (39, 43, 47, 45), (47, 46, 50, 51), (48, 49, 51, 50), (46, 44, 48, 50), (45, 47, 51, 49), (44, 45, 49, 48), (69, 68, 72, 73), (66, 70, 68, 53), (54, 55, 57, 56), (76, 78, 82, 80), (68, 69, 52, 53), (56, 57, 59, 58), (68, 70, 74, 72), (71, 69, 73, 75), (58, 59, 61, 60), (74, 75, 79, 78), (66, 67, 71, 70), (60, 61, 63, 62), (57, 55, 65, 63, 61, 59), (53, 52, 67, 66), (62, 63, 65, 64), (70, 71, 75, 74), (71, 67, 52, 69), (64, 65, 55, 54), (54, 56, 58, 60, 62, 64), (75, 73, 77, 79), (72, 74, 78, 76), (73, 72, 76, 77), (82, 83, 81, 80), (77, 76, 80, 81), (78, 79, 83, 82), (79, 77, 81, 83)])
me_cube_003.polygons.foreach_set('use_smooth', [True] * 68)
_uv = me_cube_003.uv_layers.new(name='UVMap')
_uv.uv.foreach_set('vector', [0.718, 0.1292, 0.727, 0.1368, 0.7407, 0.1096, 0.7317, 0.102, 0.7407, 0.1096, 0.7317, 0.102, 0.7317, 0.102, 0.7407, 0.1096, 0.7317, 0.102, 0.7407, 0.1096, 0.727, 0.1368, 0.718, 0.1292, 0.718, 0.1292, 0.727, 0.1368, 0.727, 0.1368, 0.718, 0.1292, 0.7317, 0.102, 0.7317, 0.102, 0.718, 0.1292, 0.718, 0.1292, 0.7407, 0.1096, 0.7407, 0.1096, 0.727, 0.1368, 0.727, 0.1368, 0.4899, 0.1358, 0.4899, 0.1358, 0.4092, 0.08796, 0.4092, 0.08796, 0.4899, 0.1358, 0.4684, 0.1721, 0.4684, 0.1721, 0.4899, 0.1358, 0.4092, 0.08796, 0.3877, 0.1243, 0.4684, 0.1721, 0.4899, 0.1358, 0.4092, 0.08796, 0.3877, 0.1243, 0.3877, 0.1243, 0.4092, 0.08796, 0.4684, 0.1721, 0.4684, 0.1721, 0.3877, 0.1243, 0.3877, 0.1243, 0.4946, 0.2139, 0.4846, 0.2308, 0.447, 0.2086, 0.457, 0.1917, 0.7396, 0.02964, 0.7396, 0.1522, 0.7622, 0.1522, 0.7622, 0.02964, 0.7622, 0.02964, 0.7622, 0.1522, 0.7622, 0.1522, 0.7622, 0.02964, 0.7622, 0.02964, 0.7622, 0.1522, 0.7396, 0.1522, 0.7396, 0.02964, 0.7396, 0.02964, 0.7396, 0.1522, 0.7396, 0.1522, 0.7396, 0.02964, 0.7622, 0.02964, 0.7622, 0.02964, 0.7396, 0.02964, 0.7396, 0.02964, 0.7622, 0.1522, 0.7622, 0.1522, 0.7396, 0.1522, 0.7396, 0.1522, 0.8861, 0.07289, 0.8515, 0.1266, 0.8809, 0.1455, 0.9155, 0.09186, 0.9155, 0.09186, 0.8809, 0.1455, 0.8809, 0.1455, 0.9155, 0.09186, 0.9155, 0.09186, 0.8809, 0.1455, 0.8515, 0.1266, 0.8861, 0.07289, 0.8861, 0.07289, 0.8515, 0.1266, 0.8515, 0.1266, 0.8861, 0.07289, 0.9155, 0.09186, 0.9155, 0.09186, 0.8861, 0.07289, 0.8861, 0.07289, 0.8809, 0.1455, 0.8809, 0.1455, 0.8515, 0.1266, 0.8515, 0.1266, 0.7317, 0.102, 0.7407, 0.1096, 0.7407, 0.1096, 0.7317, 0.102, 0.7317, 0.102, 0.7317, 0.102, 0.7317, 0.102, 0.7317, 0.102, 0.7407, 0.1096, 0.7407, 0.1096, 0.7407, 0.1096, 0.7407, 0.1096, 0.7317, 0.102, 0.7407, 0.1096, 0.7407, 0.1096, 0.7317, 0.102, 0.7427, 0.1303, 0.7539, 0.1398, 0.7734, 0.09953, 0.759, 0.1021, 0.759, 0.1021, 0.7734, 0.09953, 0.7539, 0.1398, 0.7427, 0.1303, 0.7427, 0.1303, 0.7539, 0.1398, 0.7539, 0.1398, 0.7427, 0.1303, 0.759, 0.1021, 0.759, 0.1021, 0.7427, 0.1303, 0.7427, 0.1303, 0.7734, 0.09953, 0.7734, 0.09953, 0.7539, 0.1398, 0.7539, 0.1398, 0.759, 0.1021, 0.759, 0.1021, 0.7436, 0.05726, 0.7436, 0.05726, 0.7734, 0.09953, 0.759, 0.1021, 0.7436, 0.05726, 0.7494, 0.04377, 0.759, 0.1021, 0.7734, 0.09953, 0.7494, 0.04377, 0.7436, 0.05726, 0.7734, 0.09953, 0.7734, 0.09953, 0.7494, 0.04377, 0.7494, 0.04377, 0.7494, 0.04377, 0.7436, 0.05726, 0.7436, 0.05726, 0.7494, 0.04377, 0.7436, 0.05726, 0.7494, 0.04377, 0.7494, 0.04377, 0.7436, 0.05726, 0.7436, 0.05726, 0.7436, 0.05726, 0.7436, 0.05726, 0.7436, 0.05726, 0.7494, 0.04377, 0.7494, 0.04377, 0.7494, 0.04377, 0.7494, 0.04377, 0.7436, 0.05726, 0.7494, 0.04377, 0.7494, 0.04377, 0.7436, 0.05726, 0.4238, 0.08108, 0.4238, 0.06793, 0.4238, 0.1336, 0.4238, 0.1467, 0.4696, 0.06793, 0.4696, 0.06793, 0.4238, 0.06793, 0.4238, 0.06793, 0.4638, 0.2184, 0.4638, 0.2184, 0.4531, 0.237, 0.4531, 0.237, 0.4238, 0.11, 0.4696, 0.11, 0.4696, 0.06855, 0.4238, 0.06855, 0.4238, 0.06793, 0.4238, 0.08108, 0.4238, 0.08108, 0.4238, 0.06793, 0.4531, 0.237, 0.4531, 0.237, 0.4317, 0.237, 0.4317, 0.237, 0.4238, 0.06793, 0.4696, 0.06793, 0.4696, 0.1336, 0.4238, 0.1336, 0.4696, 0.08108, 0.4238, 0.08108, 0.4238, 0.1467, 0.4696, 0.1467, 0.4317, 0.237, 0.4317, 0.237, 0.421, 0.2184, 0.421, 0.2184, 0.4696, 0.1336, 0.4696, 0.1467, 0.4696, 0.1198, 0.4696, 0.11, 0.4696, 0.06793, 0.4696, 0.08108, 0.4696, 0.08108, 0.4696, 0.06793, 0.421, 0.2184, 0.421, 0.2184, 0.4317, 0.1999, 0.4317, 0.1999, 0.4531, 0.237, 0.4638, 0.2184, 0.4531, 0.1999, 0.4317, 0.1999, 0.421, 0.2184, 0.4317, 0.237, 0.4238, 0.06793, 0.4238, 0.08108, 0.4696, 0.08108, 0.4696, 0.06793, 0.4317, 0.1999, 0.4317, 0.1999, 0.4531, 0.1999, 0.4531, 0.1999, 0.4696, 0.06793, 0.4696, 0.08108, 0.4696, 0.1467, 0.4696, 0.1336, 0.4696, 0.08108, 0.4696, 0.08108, 0.4238, 0.08108, 0.4238, 0.08108, 0.4531, 0.1999, 0.4531, 0.1999, 0.4638, 0.2184, 0.4638, 0.2184, 0.4638, 0.2184, 0.4531, 0.237, 0.4317, 0.237, 0.421, 0.2184, 0.4317, 0.1999, 0.4531, 0.1999, 0.4696, 0.1467, 0.4238, 0.1467, 0.4238, 0.1198, 0.4696, 0.1198, 0.4238, 0.1336, 0.4696, 0.1336, 0.4696, 0.11, 0.4238, 0.11, 0.4238, 0.1467, 0.4238, 0.1336, 0.4238, 0.11, 0.4238, 0.1198, 0.4696, 0.06855, 0.4696, 0.06949, 0.4238, 0.06949, 0.4238, 0.06855, 0.4238, 0.1198, 0.4238, 0.11, 0.4238, 0.06855, 0.4238, 0.06949, 0.4696, 0.11, 0.4696, 0.1198, 0.4696, 0.06949, 0.4696, 0.06855, 0.4696, 0.1198, 0.4238, 0.1198, 0.4238, 0.06949, 0.4696, 0.06949])
me_cube_003.materials.append(mat_maintex)
me_cube_003.use_remesh_fix_poles = True
me_cube_003.use_remesh_preserve_attributes = False
me_cube_003.update()
arm_armature = bpy.data.armatures.new('Armature')  # bones are not reproduced

# ---- objects
ob_body = bpy.data.objects.new('Body', me_bodymesh)
ob_head = bpy.data.objects.new('Head', me_head)
ob_leg_l = bpy.data.objects.new('Leg.L', me_legmesh)
ob_arm_l = bpy.data.objects.new('Arm.L', me_armmesh)
ob_armature = bpy.data.objects.new('Armature', arm_armature)
ob_mount = bpy.data.objects.new('mount', me_cube_006)
ob_leg_l_001 = bpy.data.objects.new('Leg.L.001', me_legmesh_001)
ob_headset_helmet_001 = bpy.data.objects.new('Headset|helmet.001', me_x)
ob_toumei_001 = bpy.data.objects.new('toumei.001', me_001)
ob_headset_helmet = bpy.data.objects.new('Headset|helmet', me_x)
ob_toumei = bpy.data.objects.new('toumei', me_001)
ob_cube = bpy.data.objects.new('Cube', me_cube)
ob_cube_001 = bpy.data.objects.new('Cube.001', me_cube_001)
ob_cube_002 = bpy.data.objects.new('Cube.002', me_cube_002)
ob_cube_003 = bpy.data.objects.new('Cube.003', me_cube_003)

# ---- transforms, parenting, visibility, modifiers, constraints
ob_body.parent = ob_armature
ob_body.location = (0.0, 0.0, 0.0)
ob_body.lock_rotations_4d = False
ob_body.empty_display_type = 'ARROWS'
ob_body.lineart.crease_threshold = 0.0
ob_body.material_slots[0].link = 'OBJECT'; ob_body.material_slots[0].material = mat_maintex
_vg = ob_body.vertex_groups.new(name='Hip')
_vg = ob_body.vertex_groups.new(name='Arm1.L')
_vg = ob_body.vertex_groups.new(name='Body')
_vg = ob_body.vertex_groups.new(name='Leg1.L')
_vg = ob_body.vertex_groups.new(name='Arm1.R')
_vg = ob_body.vertex_groups.new(name='Leg1.R')
_vg = ob_body.vertex_groups.new(name='Head')
_m = ob_body.modifiers.new('Mirror', 'MIRROR')
_m = ob_body.modifiers.new('Armature', 'ARMATURE')
_m.object = ob_armature
ob_head.parent = ob_armature
ob_head.location = (0.0, 2.954e-08, 0.9189)
ob_head.lineart.crease_threshold = 0.0
ob_head.material_slots[0].link = 'OBJECT'; ob_head.material_slots[0].material = mat_maintex
_vg = ob_head.vertex_groups.new(name='Hip')
_vg = ob_head.vertex_groups.new(name='Head')
_vg = ob_head.vertex_groups.new(name='Arm1.L')
_vg = ob_head.vertex_groups.new(name='Arm2.L')
_vg = ob_head.vertex_groups.new(name='Hand.L')
_vg = ob_head.vertex_groups.new(name='Body')
_vg = ob_head.vertex_groups.new(name='Leg1.L')
_vg = ob_head.vertex_groups.new(name='Leg2.L')
_vg = ob_head.vertex_groups.new(name='Foot.L')
_vg = ob_head.vertex_groups.new(name='Leg1.R')
_vg = ob_head.vertex_groups.new(name='Leg2.R')
_vg = ob_head.vertex_groups.new(name='Foot.R')
_vg = ob_head.vertex_groups.new(name='Rear')
_vg = ob_head.vertex_groups.new(name='Arm1.R')
_vg = ob_head.vertex_groups.new(name='Arm2.R')
_vg = ob_head.vertex_groups.new(name='Hand.R')
_m = ob_head.modifiers.new('Mirror', 'MIRROR')
_m = ob_head.modifiers.new('Armature', 'ARMATURE')
_m.object = ob_armature
ob_leg_l.parent = ob_armature
ob_leg_l.location = (0.0, 0.0, 0.0)
ob_leg_l.lineart.crease_threshold = 0.0
ob_leg_l.material_slots[0].link = 'OBJECT'; ob_leg_l.material_slots[0].material = mat_maintex
_vg = ob_leg_l.vertex_groups.new(name='Leg1.L')
_vg.add([0, 1, 2, 3, 4, 5, 6, 7], 1.0, 'REPLACE')
_vg = ob_leg_l.vertex_groups.new(name='Leg2.L')
_vg.add([8, 9, 10, 11], 1.0, 'REPLACE')
_vg = ob_leg_l.vertex_groups.new(name='Foot.L')
_vg.add([12, 13, 14, 15, 16, 17, 18, 19], 1.0, 'REPLACE')
_vg = ob_leg_l.vertex_groups.new(name='Leg1.R')
_vg = ob_leg_l.vertex_groups.new(name='Leg2.R')
_vg = ob_leg_l.vertex_groups.new(name='Foot.R')
_m = ob_leg_l.modifiers.new('Mirror', 'MIRROR')
_m = ob_leg_l.modifiers.new('Armature', 'ARMATURE')
_m.object = ob_armature
_m = ob_leg_l.modifiers.new('Auto Smooth', 'NODES')
_m.node_group = ng_auto_smooth
_gi = [s.identifier for s in ng_auto_smooth.interface.items_tree if s.item_type == 'SOCKET' and s.in_out == 'INPUT']
_m[_gi[1]] = 3.142  # Angle
ob_arm_l.parent = ob_armature
ob_arm_l.location = (0.0, 0.0, 0.0)
ob_arm_l.lineart.crease_threshold = 0.0
ob_arm_l.material_slots[0].link = 'OBJECT'; ob_arm_l.material_slots[0].material = mat_maintex
_vg = ob_arm_l.vertex_groups.new(name='Arm1.L')
_vg = ob_arm_l.vertex_groups.new(name='Arm2.L')
_vg = ob_arm_l.vertex_groups.new(name='Hand.L')
_vg = ob_arm_l.vertex_groups.new(name='Arm1.R')
_vg = ob_arm_l.vertex_groups.new(name='Arm2.R')
_vg = ob_arm_l.vertex_groups.new(name='Hand.R')
_m = ob_arm_l.modifiers.new('Mirror', 'MIRROR')
_m = ob_arm_l.modifiers.new('Armature', 'ARMATURE')
_m.object = ob_armature
ob_armature.location = (0.0, 0.0, 0.0)
ob_armature.lineart.crease_threshold = 0.0
ob_mount.location = (8.625e-33, 0.1749, 3.884e-17)
ob_mount.lineart.crease_threshold = 0.0
ob_mount.material_slots[0].link = 'OBJECT'; ob_mount.material_slots[0].material = mat_maintex_1
_vg = ob_mount.vertex_groups.new(name='Rear')
_m = ob_mount.modifiers.new('Mirror', 'MIRROR')
_m = ob_mount.modifiers.new('Armature', 'ARMATURE')
_m.object = ob_armature
ob_leg_l_001.parent = ob_armature
ob_leg_l_001.location = (0.0, 0.0, 0.0)
ob_leg_l_001.lineart.crease_threshold = 0.0
ob_leg_l_001.material_slots[0].link = 'OBJECT'; ob_leg_l_001.material_slots[0].material = mat_maintex
_vg = ob_leg_l_001.vertex_groups.new(name='Leg1.L')
_vg.add([0, 1, 2, 3, 4, 5, 6, 7], 1.0, 'REPLACE')
_vg = ob_leg_l_001.vertex_groups.new(name='Leg2.L')
_vg.add([8, 9, 10, 11, 12, 13, 14, 15, 16, 17, 18, 19, 20, 21, 22, 23, 24, 25, 26, 27, 28, 29, 30, 31, 32, 33, 34, 35, 36, 37, 38], 1.0, 'REPLACE')
_vg = ob_leg_l_001.vertex_groups.new(name='Foot.L')
_vg = ob_leg_l_001.vertex_groups.new(name='Leg1.R')
_vg = ob_leg_l_001.vertex_groups.new(name='Leg2.R')
_vg = ob_leg_l_001.vertex_groups.new(name='Foot.R')
_m = ob_leg_l_001.modifiers.new('Mirror', 'MIRROR')
_m = ob_leg_l_001.modifiers.new('Armature', 'ARMATURE')
_m.object = ob_armature
_m = ob_leg_l_001.modifiers.new('Auto Smooth', 'NODES')
_m.node_group = ng_auto_smooth
_gi = [s.identifier for s in ng_auto_smooth.interface.items_tree if s.item_type == 'SOCKET' and s.in_out == 'INPUT']
_m[_gi[1]] = 3.142  # Angle
ob_headset_helmet_001.location = (-2.065e-17, 0.2819, 1.018)
ob_headset_helmet_001.rotation_euler = (-1.571, -2.22e-16, 2.22e-16)
_vg = ob_headset_helmet_001.vertex_groups.new(name='Head')
_vg.add([0, 1, 2, 3, 4, 5, 6, 7, 8, 9, 10, 11, 12, 13, 14, 15, 16, 17, 18, 19, 20, 21, 22, 23, 24, 25, 26, 27, 28, 29, 30, 31, 32, 33], 1.0, 'REPLACE')
_m = ob_headset_helmet_001.modifiers.new('ミラー', 'MIRROR')
_m = ob_headset_helmet_001.modifiers.new('アーマチュア', 'ARMATURE')
_m.object = ob_armature
ob_toumei_001.location = (2.261e-16, 0.202, 1.103)
ob_toumei_001.rotation_euler = (-1.571, -2.22e-16, 2.22e-16)
_vg = ob_toumei_001.vertex_groups.new(name='Head')
_vg.add([0, 1, 2, 3, 4, 5, 6, 7, 8, 9, 10, 11], 1.0, 'REPLACE')
_m = ob_toumei_001.modifiers.new('ミラー', 'MIRROR')
_m = ob_toumei_001.modifiers.new('アーマチュア', 'ARMATURE')
_m.object = ob_armature
ob_headset_helmet.location = (-8.149e-18, -0.03971, 1.157)
ob_headset_helmet.rotation_euler = (0.3106, 6.787e-17, 1.063e-17)
_vg = ob_headset_helmet.vertex_groups.new(name='Head')
_vg.add([0, 1, 2, 3, 4, 5, 6, 7, 8, 9, 10, 11, 12, 13, 14, 15, 16, 17, 18, 19, 20, 21, 22, 23, 24, 25, 26, 27, 28, 29, 30, 31, 32, 33], 1.0, 'REPLACE')
_m = ob_headset_helmet.modifiers.new('ミラー', 'MIRROR')
_m = ob_headset_helmet.modifiers.new('アーマチュア', 'ARMATURE')
_m.object = ob_armature
ob_toumei.location = (2.334e-16, -0.09613, 1.054)
ob_toumei.rotation_euler = (0.3106, 6.787e-17, 1.063e-17)
_vg = ob_toumei.vertex_groups.new(name='Head')
_vg.add([0, 1, 2, 3, 4, 5, 6, 7, 8, 9, 10, 11], 1.0, 'REPLACE')
_m = ob_toumei.modifiers.new('ミラー', 'MIRROR')
_m = ob_toumei.modifiers.new('アーマチュア', 'ARMATURE')
_m.object = ob_armature
ob_cube.parent = ob_armature
ob_cube.location = (1.542e-08, -0.1315, 0.1763)
ob_cube.rotation_euler = (-1.577, 8.794e-08, 8.742e-08)
_m = ob_cube.modifiers.new('Mirror', 'MIRROR')
ob_cube_001.location = (0.0, 0.0, 0.0)
_vg = ob_cube_001.vertex_groups.new(name='Arm1.L')
_vg.add([0, 1, 2, 3, 4, 5, 6, 7], 1.0, 'REPLACE')
_vg = ob_cube_001.vertex_groups.new(name='Arm1.R')
_m = ob_cube_001.modifiers.new('Mirror', 'MIRROR')
_m = ob_cube_001.modifiers.new('Armature', 'ARMATURE')
_m.object = ob_armature
ob_cube_002.location = (0.0, 0.0, 0.0)
_vg = ob_cube_002.vertex_groups.new(name='Leg1.L')
_vg.add([0, 1, 2, 3, 4, 5, 6, 7, 8, 9, 10, 11, 12, 13, 14, 15, 16, 17, 18, 19, 20, 21, 22, 23, 24, 25, 26, 27, 28, 29, 30, 31, 32, 33, 34, 35], 1.0, 'REPLACE')
_vg = ob_cube_002.vertex_groups.new(name='Leg1.R')
_m = ob_cube_002.modifiers.new('Mirror', 'MIRROR')
_m = ob_cube_002.modifiers.new('Armature', 'ARMATURE')
_m.object = ob_armature
ob_cube_003.parent = ob_armature
ob_cube_003.location = (8.489e-09, -0.4587, -0.0356)
ob_cube_003.rotation_euler = (-1.704, -2.667e-07, -2.4e-07)
_m = ob_cube_003.modifiers.new('Mirror', 'MIRROR')

# ---- collection membership
scene.collection.objects.link(ob_body)
scene.collection.objects.link(ob_head)
scene.collection.objects.link(ob_leg_l)
scene.collection.objects.link(ob_arm_l)
scene.collection.objects.link(ob_armature)
scene.collection.objects.link(ob_mount)
scene.collection.objects.link(ob_leg_l_001)
col_h242.objects.link(ob_headset_helmet_001)
col_h242.objects.link(ob_toumei_001)
col_h246.objects.link(ob_headset_helmet)
col_h246.objects.link(ob_toumei)
col_b178.objects.link(ob_body)
col_b178.objects.link(ob_cube)
col_a158.objects.link(ob_arm_l)
col_a158.objects.link(ob_cube_001)
col_l186.objects.link(ob_leg_l_001)
col_l190.objects.link(ob_leg_l_001)
col_l190.objects.link(ob_cube_002)
col_r290.objects.link(ob_cube_003)
def _layer_coll(name, lc=None):
    lc = lc or bpy.context.view_layer.layer_collection
    for c in lc.children:
        if c.name == name: return c
        r = _layer_coll(name, c)
        if r: return r
_layer_coll('h242').exclude = True

# ---- scene / render settings (as saved in the file)
scene.frame_start = 1; scene.frame_end = 120; scene.frame_set(8)
scene.render.engine = 'BLENDER_EEVEE_NEXT'
scene.render.fps = 60
scene.cycles.use_denoising = False
scene.cycles.samples = 128
scene.cycles.sampling_pattern = 'TABULATED_SOBOL'
scene.cycles.use_adaptive_sampling = False
scene.cycles.use_light_tree = False
scene.view_settings.view_transform = 'Filmic'
bpy.context.view_layer.update()

# ---- added for rendering (the .blend has no active camera and no usable light): camera, sun
cam_auto = bpy.data.cameras.new('AutoCamera')
cam_auto.lens = 50.0
cam_auto.sensor_width = 36.0
cam_auto.clip_end = 1000.0
ob_auto_camera = bpy.data.objects.new('AutoCamera', cam_auto)
scene.collection.objects.link(ob_auto_camera)
ob_auto_camera.location = (4.69791, -5.8789, 3.51955)
ob_auto_camera.rotation_euler = (1.09748, -7.21219e-08, 0.694738)
scene.camera = ob_auto_camera
light_auto_sun = bpy.data.lights.new('AutoSun', 'SUN')
light_auto_sun.energy = 3.0
light_auto_sun.angle = 0.0523599
ob_auto_sun = bpy.data.objects.new('AutoSun', light_auto_sun)
scene.collection.objects.link(ob_auto_sun)
ob_auto_sun.rotation_euler = (0.872665, 0.174533, 0.523599)
bpy.context.view_layer.update()
